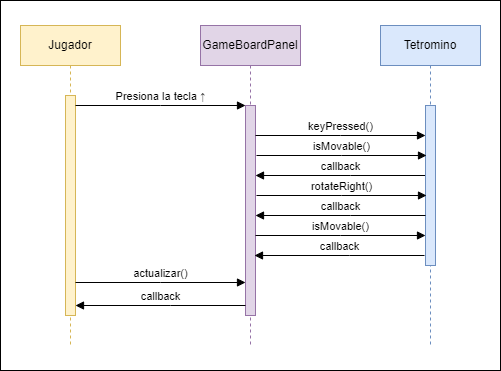

The diagram above was exported from draw.io. Its source (the exported page's mxGraphModel, read from the mxfile embedded in the PNG):
<mxGraphModel dx="417" dy="740" grid="1" gridSize="10" guides="1" tooltips="1" connect="1" arrows="1" fold="1" page="1" pageScale="1" pageWidth="850" pageHeight="1100" math="0" shadow="0">
  <root>
    <mxCell id="0" />
    <mxCell id="1" parent="0" />
    <mxCell id="wFIUfZ1YLH-bSXRMsXl5-16" value="" style="rounded=0;whiteSpace=wrap;html=1;" vertex="1" parent="1">
      <mxGeometry x="20" y="15" width="500" height="370" as="geometry" />
    </mxCell>
    <mxCell id="aM9ryv3xv72pqoxQDRHE-1" value="Jugador" style="shape=umlLifeline;perimeter=lifelinePerimeter;whiteSpace=wrap;html=1;container=0;dropTarget=0;collapsible=0;recursiveResize=0;outlineConnect=0;portConstraint=eastwest;newEdgeStyle={&quot;edgeStyle&quot;:&quot;elbowEdgeStyle&quot;,&quot;elbow&quot;:&quot;vertical&quot;,&quot;curved&quot;:0,&quot;rounded&quot;:0};fillColor=#fff2cc;strokeColor=#d6b656;" parent="1" vertex="1">
      <mxGeometry x="40" y="40" width="100" height="320" as="geometry" />
    </mxCell>
    <mxCell id="aM9ryv3xv72pqoxQDRHE-2" value="" style="html=1;points=[];perimeter=orthogonalPerimeter;outlineConnect=0;targetShapes=umlLifeline;portConstraint=eastwest;newEdgeStyle={&quot;edgeStyle&quot;:&quot;elbowEdgeStyle&quot;,&quot;elbow&quot;:&quot;vertical&quot;,&quot;curved&quot;:0,&quot;rounded&quot;:0};fillColor=#fff2cc;strokeColor=#d6b656;" parent="aM9ryv3xv72pqoxQDRHE-1" vertex="1">
      <mxGeometry x="45" y="70" width="10" height="220" as="geometry" />
    </mxCell>
    <mxCell id="aM9ryv3xv72pqoxQDRHE-5" value="GameBoardPanel" style="shape=umlLifeline;perimeter=lifelinePerimeter;whiteSpace=wrap;html=1;container=0;dropTarget=0;collapsible=0;recursiveResize=0;outlineConnect=0;portConstraint=eastwest;newEdgeStyle={&quot;edgeStyle&quot;:&quot;elbowEdgeStyle&quot;,&quot;elbow&quot;:&quot;vertical&quot;,&quot;curved&quot;:0,&quot;rounded&quot;:0};fillColor=#e1d5e7;strokeColor=#9673a6;" parent="1" vertex="1">
      <mxGeometry x="220" y="40" width="100" height="320" as="geometry" />
    </mxCell>
    <mxCell id="aM9ryv3xv72pqoxQDRHE-6" value="" style="html=1;points=[];perimeter=orthogonalPerimeter;outlineConnect=0;targetShapes=umlLifeline;portConstraint=eastwest;newEdgeStyle={&quot;edgeStyle&quot;:&quot;elbowEdgeStyle&quot;,&quot;elbow&quot;:&quot;vertical&quot;,&quot;curved&quot;:0,&quot;rounded&quot;:0};fillColor=#e1d5e7;strokeColor=#9673a6;" parent="aM9ryv3xv72pqoxQDRHE-5" vertex="1">
      <mxGeometry x="45" y="80" width="10" height="210" as="geometry" />
    </mxCell>
    <mxCell id="aM9ryv3xv72pqoxQDRHE-7" value="Presiona la tecla ↑" style="html=1;verticalAlign=bottom;endArrow=block;edgeStyle=elbowEdgeStyle;elbow=vertical;curved=0;rounded=0;" parent="1" source="aM9ryv3xv72pqoxQDRHE-2" target="aM9ryv3xv72pqoxQDRHE-6" edge="1">
      <mxGeometry relative="1" as="geometry">
        <mxPoint x="195" y="130" as="sourcePoint" />
        <Array as="points">
          <mxPoint x="180" y="120" />
        </Array>
      </mxGeometry>
    </mxCell>
    <mxCell id="aM9ryv3xv72pqoxQDRHE-9" value="callback" style="html=1;verticalAlign=bottom;endArrow=block;edgeStyle=elbowEdgeStyle;elbow=vertical;curved=0;rounded=0;" parent="1" edge="1">
      <mxGeometry relative="1" as="geometry">
        <mxPoint x="445" y="190" as="sourcePoint" />
        <Array as="points">
          <mxPoint x="370" y="190" />
        </Array>
        <mxPoint x="275" y="190" as="targetPoint" />
      </mxGeometry>
    </mxCell>
    <mxCell id="wFIUfZ1YLH-bSXRMsXl5-2" value="Tetromino" style="shape=umlLifeline;perimeter=lifelinePerimeter;whiteSpace=wrap;html=1;container=0;dropTarget=0;collapsible=0;recursiveResize=0;outlineConnect=0;portConstraint=eastwest;newEdgeStyle={&quot;edgeStyle&quot;:&quot;elbowEdgeStyle&quot;,&quot;elbow&quot;:&quot;vertical&quot;,&quot;curved&quot;:0,&quot;rounded&quot;:0};fillColor=#dae8fc;strokeColor=#6c8ebf;" vertex="1" parent="1">
      <mxGeometry x="400" y="40" width="100" height="320" as="geometry" />
    </mxCell>
    <mxCell id="wFIUfZ1YLH-bSXRMsXl5-3" value="" style="html=1;points=[];perimeter=orthogonalPerimeter;outlineConnect=0;targetShapes=umlLifeline;portConstraint=eastwest;newEdgeStyle={&quot;edgeStyle&quot;:&quot;elbowEdgeStyle&quot;,&quot;elbow&quot;:&quot;vertical&quot;,&quot;curved&quot;:0,&quot;rounded&quot;:0};fillColor=#dae8fc;strokeColor=#6c8ebf;" vertex="1" parent="wFIUfZ1YLH-bSXRMsXl5-2">
      <mxGeometry x="45" y="80" width="10" height="160" as="geometry" />
    </mxCell>
    <mxCell id="wFIUfZ1YLH-bSXRMsXl5-4" value="keyPressed()" style="html=1;verticalAlign=bottom;endArrow=block;edgeStyle=elbowEdgeStyle;elbow=vertical;curved=0;rounded=0;" edge="1" parent="1">
      <mxGeometry relative="1" as="geometry">
        <mxPoint x="275" y="150" as="sourcePoint" />
        <Array as="points">
          <mxPoint x="360" y="150" />
        </Array>
        <mxPoint x="445" y="150" as="targetPoint" />
      </mxGeometry>
    </mxCell>
    <mxCell id="wFIUfZ1YLH-bSXRMsXl5-8" value="isMovable()" style="html=1;verticalAlign=bottom;endArrow=block;edgeStyle=elbowEdgeStyle;elbow=vertical;curved=0;rounded=0;" edge="1" parent="1">
      <mxGeometry relative="1" as="geometry">
        <mxPoint x="276" y="170" as="sourcePoint" />
        <Array as="points">
          <mxPoint x="361" y="170" />
        </Array>
        <mxPoint x="446" y="170" as="targetPoint" />
      </mxGeometry>
    </mxCell>
    <mxCell id="wFIUfZ1YLH-bSXRMsXl5-9" value="rotateRight()" style="html=1;verticalAlign=bottom;endArrow=block;edgeStyle=elbowEdgeStyle;elbow=vertical;curved=0;rounded=0;" edge="1" parent="1">
      <mxGeometry relative="1" as="geometry">
        <mxPoint x="276" y="210" as="sourcePoint" />
        <Array as="points">
          <mxPoint x="361" y="210" />
        </Array>
        <mxPoint x="446" y="210" as="targetPoint" />
      </mxGeometry>
    </mxCell>
    <mxCell id="wFIUfZ1YLH-bSXRMsXl5-10" value="isMovable()" style="html=1;verticalAlign=bottom;endArrow=block;edgeStyle=elbowEdgeStyle;elbow=vertical;curved=0;rounded=0;" edge="1" parent="1">
      <mxGeometry relative="1" as="geometry">
        <mxPoint x="275" y="250" as="sourcePoint" />
        <Array as="points">
          <mxPoint x="360" y="250" />
        </Array>
        <mxPoint x="445" y="250" as="targetPoint" />
      </mxGeometry>
    </mxCell>
    <mxCell id="wFIUfZ1YLH-bSXRMsXl5-11" value="callback" style="html=1;verticalAlign=bottom;endArrow=block;edgeStyle=elbowEdgeStyle;elbow=vertical;curved=0;rounded=0;" edge="1" parent="1">
      <mxGeometry relative="1" as="geometry">
        <mxPoint x="445" y="230" as="sourcePoint" />
        <Array as="points">
          <mxPoint x="370" y="230" />
        </Array>
        <mxPoint x="275" y="230" as="targetPoint" />
      </mxGeometry>
    </mxCell>
    <mxCell id="wFIUfZ1YLH-bSXRMsXl5-12" value="callback" style="html=1;verticalAlign=bottom;endArrow=block;edgeStyle=elbowEdgeStyle;elbow=vertical;curved=0;rounded=0;" edge="1" parent="1">
      <mxGeometry relative="1" as="geometry">
        <mxPoint x="444" y="270" as="sourcePoint" />
        <Array as="points">
          <mxPoint x="369" y="270" />
        </Array>
        <mxPoint x="274" y="270" as="targetPoint" />
      </mxGeometry>
    </mxCell>
    <mxCell id="wFIUfZ1YLH-bSXRMsXl5-13" value="actualizar()" style="html=1;verticalAlign=bottom;endArrow=block;edgeStyle=elbowEdgeStyle;elbow=vertical;curved=0;rounded=0;" edge="1" parent="1">
      <mxGeometry relative="1" as="geometry">
        <mxPoint x="95" y="297" as="sourcePoint" />
        <Array as="points">
          <mxPoint x="180" y="297" />
        </Array>
        <mxPoint x="265" y="297" as="targetPoint" />
      </mxGeometry>
    </mxCell>
    <mxCell id="wFIUfZ1YLH-bSXRMsXl5-14" value="callback" style="html=1;verticalAlign=bottom;endArrow=block;edgeStyle=elbowEdgeStyle;elbow=vertical;curved=0;rounded=0;" edge="1" parent="1">
      <mxGeometry relative="1" as="geometry">
        <mxPoint x="265" y="320" as="sourcePoint" />
        <Array as="points">
          <mxPoint x="190" y="320" />
        </Array>
        <mxPoint x="95" y="320" as="targetPoint" />
      </mxGeometry>
    </mxCell>
  </root>
</mxGraphModel>